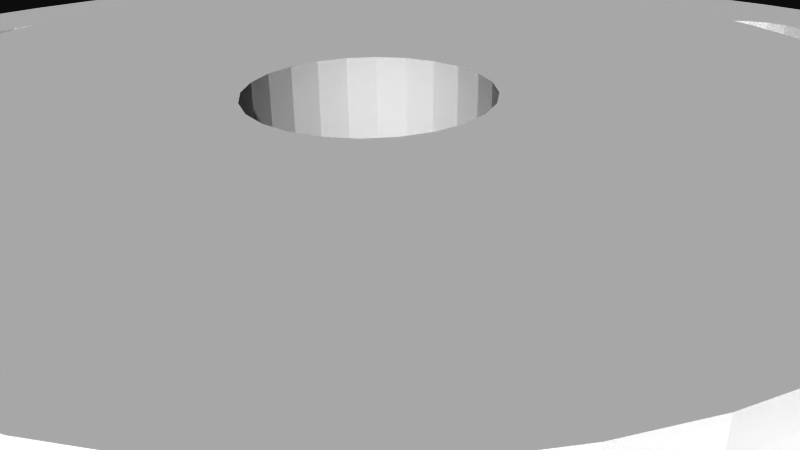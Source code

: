 # Source: 12291.blend  (saved by Blender 2.72.0; exported with 4.5.12 LTS)
import bpy
from mathutils import Matrix  # noqa: F401  (used for matrix-valued properties, if any)

bpy.ops.wm.read_factory_settings(use_empty=True)
scene = bpy.context.scene
scene.name = 'Scene'

# ---- collections
col_collection_1 = bpy.data.collections.new('Collection 1'); scene.collection.children.link(col_collection_1)

# ---- materials (node trees are filled in below, after node groups)
mat_material = bpy.data.materials.new('Material')
mat_material.alpha_threshold = 0.0
mat_material.use_transparent_shadow = False
mat_material.diffuse_color = (1.0, 1.0, 1.0, 1.0)
mat_material.specular_color = (0.902, 0.902, 0.902)
mat_material.roughness = 0.5

# ---- material node trees

# ---- world
world_world = bpy.data.worlds.new('World'); scene.world = world_world
world_world.color = (0.05088, 0.05088, 0.05088)
world_world.use_sun_shadow = False
world_world.sun_shadow_jitter_overblur = 0.0
world_world.cycles.sampling_method = 'MANUAL'
world_world.cycles.sample_map_resolution = 256

# ---- cameras
cam_camera = bpy.data.cameras.new('Camera')
cam_camera.clip_end = 100.0
cam_camera.lens = 35.0
cam_camera.sensor_width = 32.0
cam_camera.sensor_height = 18.0
cam_camera.ortho_scale = 7.314
cam_camera.dof.focus_distance = 0.0
cam_camera.dof.aperture_fstop = 128.0

# ---- meshes
me_model = bpy.data.meshes.new('Model')
me_model.from_pydata([(3.863, 1.016, 5.035), (4.487, 1.016, 4.487), (3.863, 2.159, 5.035), (3.173, 1.016, 5.496), (3.173, 2.159, 5.496), (0.0, 1.016, -6.346), (0.0, 2.159, -6.346), (0.8283, 2.159, -6.292), (2.429, 1.016, 5.863), (2.429, 2.159, 5.863), (1.643, 2.159, 6.13), (0.8283, 1.016, -6.292), (1.643, 2.159, -6.13), (1.643, 1.016, 6.13), (1.643, 1.016, -6.13), (2.429, 2.159, -5.863), (0.8283, 1.016, 6.292), (0.8283, 2.159, 6.292), (7.772e-16, 1.016, 6.346), (7.772e-16, 2.159, 6.346), (2.429, 1.016, -5.863), (3.173, 1.016, -5.496), (3.173, 2.159, -5.496), (3.863, 2.159, -5.035), (3.863, 1.016, -5.035), (4.487, 2.159, -4.487), (4.487, 1.016, -4.487), (5.035, 2.159, -3.863), (5.035, 1.016, -3.863), (5.496, 2.159, -3.173), (5.496, 1.016, -3.173), (5.863, 2.159, -2.429), (5.863, 1.016, -2.429), (6.13, 2.159, -1.643), (6.13, 1.016, -1.643), (6.292, 2.159, -0.8283), (6.292, 1.016, -0.8283), (6.346, 2.159, 1.798e-15), (6.346, 1.016, 1.798e-15), (6.292, 2.159, 0.8283), (6.292, 1.016, 0.8283), (6.13, 2.159, 1.643), (6.13, 1.016, 1.643), (5.863, 2.159, 2.429), (5.863, 1.016, 2.429), (5.496, 1.016, 3.173), (5.496, 2.159, 3.173), (5.035, 2.159, 3.863), (5.035, 1.016, 3.863), (4.487, 2.159, 4.487), (6.915, -2.159, 5.562), (6.915, 1.016, 5.562), (6.565, 1.016, 5.608), (6.565, -2.159, 5.608), (6.239, -2.159, 5.743), (6.239, 1.016, 5.743), (5.958, -2.159, 5.958), (5.958, 1.016, 5.958), (5.743, -2.159, 6.239), (5.743, 1.016, 6.239), (5.608, -2.159, 6.565), (5.608, 1.016, 6.565), (5.562, -2.159, 6.915), (5.562, 1.016, 6.915), (5.608, -2.159, 7.265), (5.608, 1.016, 7.265), (5.743, -2.159, 7.591), (5.743, 1.016, 7.591), (5.958, -2.159, 7.871), (6.239, -2.159, 8.086), (5.958, 1.016, 7.871), (6.565, -2.159, 8.221), (6.239, 1.016, 8.086), (6.565, 1.016, 8.221), (6.915, -2.159, 8.267), (6.915, 1.016, 8.267), (1.026e-13, -2.159, 8.426), (1.026e-13, 1.016, 8.426), (-0.3501, 1.016, 8.473), (-0.3501, -2.159, 8.473), (-0.6763, -2.159, 8.608), (-0.6763, 1.016, 8.608), (-0.9564, -2.159, 8.823), (-0.9564, 1.016, 8.823), (-1.171, -2.159, 9.103), (-1.171, 1.016, 9.103), (-1.306, -2.159, 9.429), (-1.306, 1.016, 9.429), (-1.353, -2.159, 9.779), (-1.353, 1.016, 9.779), (-1.306, -2.159, 10.13), (-1.306, 1.016, 10.13), (-1.171, -2.159, 10.46), (-1.171, 1.016, 10.46), (-0.9564, -2.159, 10.74), (-0.6763, -2.159, 10.95), (-0.9564, 1.016, 10.74), (-0.3501, -2.159, 11.09), (-0.6763, 1.016, 10.95), (-0.3501, 1.016, 11.09), (1.024e-13, -2.159, 11.13), (1.024e-13, 1.016, 11.13), (-6.915, -2.159, 5.562), (-6.915, 1.016, 5.562), (-7.265, 1.016, 5.608), (-7.265, -2.159, 5.608), (-7.591, -2.159, 5.743), (-7.591, 1.016, 5.743), (-7.871, -2.159, 5.958), (-7.871, 1.016, 5.958), (-8.086, -2.159, 6.239), (-8.086, 1.016, 6.239), (-8.221, -2.159, 6.565), (-8.221, 1.016, 6.565), (-8.267, -2.159, 6.915), (-8.267, 1.016, 6.915), (-8.221, -2.159, 7.265), (-8.221, 1.016, 7.265), (-8.086, -2.159, 7.591), (-8.086, 1.016, 7.591), (-7.871, -2.159, 7.871), (-7.591, -2.159, 8.086), (-7.871, 1.016, 7.871), (-7.265, -2.159, 8.221), (-7.591, 1.016, 8.086), (-7.265, 1.016, 8.221), (-6.915, -2.159, 8.267), (-6.915, 1.016, 8.267), (-9.779, -2.159, -1.353), (-9.779, 1.016, -1.353), (-10.13, 1.016, -1.306), (-10.13, -2.159, -1.306), (-10.46, -2.159, -1.171), (-10.46, 1.016, -1.171), (-10.74, -2.159, -0.9564), (-10.74, 1.016, -0.9564), (-10.95, -2.159, -0.6763), (-10.95, 1.016, -0.6763), (-11.09, -2.159, -0.3501), (-11.09, 1.016, -0.3501), (-11.13, -2.159, -2.485e-16), (-11.13, 1.016, -2.485e-16), (-11.09, -2.159, 0.3501), (-11.09, 1.016, 0.3501), (-10.95, -2.159, 0.6763), (-10.95, 1.016, 0.6763), (-10.74, -2.159, 0.9564), (-10.46, -2.159, 1.171), (-10.74, 1.016, 0.9564), (-10.13, -2.159, 1.306), (-10.46, 1.016, 1.171), (-10.13, 1.016, 1.306), (-9.779, -2.159, 1.353), (-9.779, 1.016, 1.353), (-6.915, -2.159, -8.267), (-6.915, 1.016, -8.267), (-7.265, 1.016, -8.221), (-7.265, -2.159, -8.221), (-7.591, -2.159, -8.086), (-7.591, 1.016, -8.086), (-7.871, -2.159, -7.871), (-7.871, 1.016, -7.871), (-8.086, -2.159, -7.591), (-8.086, 1.016, -7.591), (-8.221, -2.159, -7.265), (-8.221, 1.016, -7.265), (-8.267, -2.159, -6.915), (-8.267, 1.016, -6.915), (-8.221, -2.159, -6.565), (-8.221, 1.016, -6.565), (-8.086, -2.159, -6.239), (-8.086, 1.016, -6.239), (-7.871, -2.159, -5.958), (-7.591, -2.159, -5.743), (-7.871, 1.016, -5.958), (-7.265, -2.159, -5.608), (-7.591, 1.016, -5.743), (-7.265, 1.016, -5.608), (-6.915, -2.159, -5.562), (-6.915, 1.016, -5.562), (-3.398e-14, -2.159, -11.13), (-3.398e-14, 1.016, -11.13), (-0.3501, 1.016, -11.09), (-0.3501, -2.159, -11.09), (-0.6763, -2.159, -10.95), (-0.6763, 1.016, -10.95), (-0.9564, -2.159, -10.74), (-0.9564, 1.016, -10.74), (-1.171, -2.159, -10.46), (-1.171, 1.016, -10.46), (-1.306, -2.159, -10.13), (-1.306, 1.016, -10.13), (-1.353, -2.159, -9.779), (-1.353, 1.016, -9.779), (-1.306, -2.159, -9.429), (-1.306, 1.016, -9.429), (-1.171, -2.159, -9.103), (-1.171, 1.016, -9.103), (-0.9564, -2.159, -8.823), (-0.6763, -2.159, -8.608), (-0.9564, 1.016, -8.823), (-0.3501, -2.159, -8.473), (-0.6763, 1.016, -8.608), (-0.3501, 1.016, -8.473), (-3.414e-14, -2.159, -8.426), (-3.414e-14, 1.016, -8.426), (6.915, -2.159, -8.267), (6.915, 1.016, -8.267), (6.565, 1.016, -8.221), (6.565, -2.159, -8.221), (6.239, -2.159, -8.086), (6.239, 1.016, -8.086), (5.958, -2.159, -7.871), (5.958, 1.016, -7.871), (5.743, -2.159, -7.591), (5.743, 1.016, -7.591), (5.608, -2.159, -7.265), (5.608, 1.016, -7.265), (5.562, -2.159, -6.915), (5.562, 1.016, -6.915), (5.608, -2.159, -6.565), (5.608, 1.016, -6.565), (5.743, -2.159, -6.239), (5.743, 1.016, -6.239), (5.958, -2.159, -5.958), (6.239, -2.159, -5.743), (5.958, 1.016, -5.958), (6.565, -2.159, -5.608), (6.239, 1.016, -5.743), (6.565, 1.016, -5.608), (6.915, -2.159, -5.562), (6.915, 1.016, -5.562), (9.779, -2.159, -1.353), (9.779, 1.016, -1.353), (9.429, 1.016, -1.306), (9.429, -2.159, -1.306), (9.103, -2.159, -1.171), (9.103, 1.016, -1.171), (8.823, -2.159, -0.9564), (8.823, 1.016, -0.9564), (8.608, -2.159, -0.6763), (8.608, 1.016, -0.6763), (8.473, -2.159, -0.3501), (8.473, 1.016, -0.3501), (8.426, -2.159, -2.485e-16), (8.426, 1.016, -2.485e-16), (8.473, -2.159, 0.3501), (8.473, 1.016, 0.3501), (8.608, -2.159, 0.6763), (8.608, 1.016, 0.6763), (8.823, -2.159, 0.9564), (9.103, -2.159, 1.171), (8.823, 1.016, 0.9564), (9.429, -2.159, 1.306), (9.103, 1.016, 1.171), (9.429, 1.016, 1.306), (9.779, -2.159, 1.353), (9.779, 1.016, 1.353), (12.64, -2.159, 1.171), (12.7, 1.016, 3.597e-15), (12.64, 1.016, 1.171), (12.7, -2.159, 3.597e-15), (12.48, -2.159, 2.333), (12.48, 1.016, 2.333), (12.21, -2.159, 3.474), (1.171, -2.159, -12.64), (1.171, 1.016, -12.64), (2.333, 1.016, -12.48), (0.0, 1.016, -12.7), (0.0, -2.159, -12.7), (12.21, 1.016, 3.474), (2.333, -2.159, -12.48), (3.474, 1.016, -12.21), (11.84, -2.159, 4.586), (11.84, 1.016, 4.586), (3.474, -2.159, -12.21), (4.586, 1.016, -11.84), (11.37, -2.159, 5.659), (11.37, 1.016, 5.659), (10.79, 1.016, 6.684), (4.586, -2.159, -11.84), (10.79, -2.159, 6.684), (10.13, 1.016, 7.651), (5.659, -2.159, -11.37), (5.659, 1.016, -11.37), (10.13, -2.159, 7.651), (6.684, -2.159, -10.79), (6.684, 1.016, -10.79), (7.651, 1.016, -10.13), (9.383, -2.159, 8.553), (9.383, 1.016, 8.553), (8.553, -2.159, 9.383), (8.553, 1.016, 9.383), (7.651, 1.016, 10.13), (7.651, -2.159, -10.13), (8.553, -2.159, -9.383), (8.553, 1.016, -9.383), (7.651, -2.159, 10.13), (9.383, -2.159, -8.553), (6.684, -2.159, 10.79), (6.684, 1.016, 10.79), (5.659, 1.016, 11.37), (9.383, 1.016, -8.553), (10.13, -2.159, -7.651), (5.659, -2.159, 11.37), (10.13, 1.016, -7.651), (4.586, -2.159, 11.84), (4.586, 1.016, 11.84), (3.474, 1.016, 12.21), (10.79, -2.159, -6.684), (10.79, 1.016, -6.684), (3.474, -2.159, 12.21), (11.37, -2.159, -5.659), (11.37, 1.016, -5.659), (2.333, -2.159, 12.48), (2.333, 1.016, 12.48), (1.171, 1.016, 12.64), (11.84, -2.159, -4.586), (11.84, 1.016, -4.586), (1.171, -2.159, 12.64), (1.555e-15, -2.159, 12.7), (1.555e-15, 1.016, 12.7), (12.21, -2.159, -3.474), (12.21, 1.016, -3.474), (12.48, -2.159, -2.333), (12.48, 1.016, -2.333), (12.64, -2.159, -1.171), (12.64, 1.016, -1.171), (1.866e-16, 0.889, -1.524), (1.866e-16, 2.159, -1.524), (-0.3944, 2.159, -1.472), (-0.3944, 0.889, -1.472), (-0.762, 0.889, -1.32), (-1.078, 0.889, -1.078), (-0.762, 2.159, -1.32), (-1.32, 0.889, -0.762), (-1.078, 2.159, -1.078), (-1.472, 0.889, -0.3944), (-1.32, 2.159, -0.762), (-1.524, 0.889, -4.317e-16), (-1.472, 2.159, -0.3944), (-1.524, 2.159, -2.799e-16), (-1.472, 0.889, 0.3944), (-1.472, 2.159, 0.3944), (-1.32, 0.889, 0.762), (-1.32, 2.159, 0.762), (-1.078, 0.889, 1.078), (-1.078, 2.159, 1.078), (-0.762, 0.889, 1.32), (-0.762, 2.159, 1.32), (-0.3944, 0.889, 1.472), (-0.3944, 2.159, 1.472), (0.0, 0.889, 1.524), (0.0, 2.159, 1.524), (0.3944, 2.159, 1.472), (0.3944, 0.889, 1.472), (0.762, 0.889, 1.32), (0.762, 2.159, 1.32), (1.078, 0.889, 1.078), (1.078, 2.159, 1.078), (1.32, 0.889, 0.762), (1.32, 2.159, 0.762), (1.472, 0.889, 0.3944), (1.472, 2.159, 0.3944), (1.524, 0.889, 2.799e-16), (1.524, 2.159, 4.317e-16), (1.472, 0.889, -0.3944), (1.472, 2.159, -0.3944), (1.32, 0.889, -0.762), (1.078, 0.889, -1.078), (1.32, 2.159, -0.762), (0.762, 0.889, -1.32), (1.078, 2.159, -1.078), (0.3944, 0.889, -1.472), (0.762, 2.159, -1.32), (0.3944, 2.159, -1.472), (-10.79, 1.016, 6.684), (-10.13, 1.016, 7.651), (11.09, 1.016, 0.3501), (10.95, 1.016, 0.6763), (10.74, 1.016, 0.9564), (0.6763, 1.016, 10.95), (0.3501, 1.016, 11.09), (0.9564, 1.016, 10.74), (-5.496, 1.016, 3.173), (7.871, 1.016, 5.958), (7.591, 1.016, 5.743), (1.306, 1.016, 9.429), (1.353, 1.016, 9.779), (7.265, 1.016, -8.221), (-6.565, 1.016, 5.608), (-5.035, 1.016, 3.863), (-8.553, 1.016, -9.383), (-9.383, 1.016, -8.553), (-9.383, 1.016, 8.553), (10.46, 1.016, 1.171), (1.171, 1.016, 10.46), (7.591, 1.016, -8.086), (-6.239, 1.016, 5.743), (-10.13, 1.016, -7.651), (7.871, 1.016, -7.871), (-4.487, 1.016, 4.487), (-7.651, 1.016, -10.13), (1.306, 1.016, 10.13), (-5.958, 1.016, 5.958), (10.13, 1.016, 1.306), (-5.743, 1.016, 6.239), (-10.79, 1.016, -6.684), (8.086, 1.016, -7.591), (-8.553, 1.016, 9.383), (-6.565, 1.016, -8.221), (-6.684, 1.016, -10.79), (-11.37, 1.016, -5.659), (8.086, 1.016, 6.239), (8.221, 1.016, -7.265), (-6.239, 1.016, -8.086), (-5.659, 1.016, -11.37), (-11.84, 1.016, -4.586), (-5.958, 1.016, -7.871), (-4.586, 1.016, -11.84), (-3.863, 1.016, 5.035), (8.221, 1.016, 6.565), (-5.608, 1.016, 6.565), (8.267, 1.016, 6.915), (8.221, 1.016, 7.265), (7.265, 1.016, 8.221), (8.086, 1.016, 7.591), (7.871, 1.016, 7.871), (7.591, 1.016, 8.086), (-3.173, 1.016, 5.496), (-1.171, 1.016, -12.64), (-2.333, 1.016, -12.48), (-5.562, 1.016, 6.915), (-5.608, 1.016, 7.265), (7.265, 1.016, -5.608), (-12.48, 1.016, -2.333), (-12.64, 1.016, -1.171), (8.267, 1.016, -6.915), (8.221, 1.016, -6.565), (-7.651, 1.016, 10.13), (-3.474, 1.016, -12.21), (-6.565, 1.016, 8.221), (-2.429, 1.016, 5.863), (-12.21, 1.016, -3.474), (8.086, 1.016, -6.239), (-6.684, 1.016, 10.79), (-6.239, 1.016, 8.086), (7.871, 1.016, -5.958), (-5.659, 1.016, 11.37), (-5.958, 1.016, 7.871), (-12.7, 1.016, 2.022e-14), (-4.586, 1.016, 11.84), (-5.743, 1.016, -7.591), (0.3501, 1.016, -11.09), (-12.64, 1.016, 1.171), (-9.429, 1.016, -1.306), (-1.643, 1.016, 6.13), (-5.608, 1.016, -7.265), (-0.8283, 1.016, 6.292), (0.6763, 1.016, -10.95), (7.591, 1.016, -5.743), (-9.103, 1.016, -1.171), (-5.743, 1.016, 7.591), (0.9564, 1.016, -10.74), (-12.48, 1.016, 2.333), (1.171, 1.016, -10.46), (-4.487, 1.016, -4.487), (-5.958, 1.016, -5.958), (-6.239, 1.016, -5.743), (-3.474, 1.016, 12.21), (-5.743, 1.016, -6.239), (-3.863, 1.016, -5.035), (-5.608, 1.016, -6.565), (10.13, 1.016, -1.306), (-5.035, 1.016, -3.863), (-6.565, 1.016, -5.608), (0.3501, 1.016, 8.473), (1.306, 1.016, -10.13), (-12.21, 1.016, 3.474), (-3.173, 1.016, -5.496), (10.46, 1.016, -1.171), (-5.562, 1.016, -6.915), (0.6763, 1.016, 8.608), (-5.496, 1.016, -3.173), (1.353, 1.016, -9.779), (0.9564, 1.016, 8.823), (-5.863, 1.016, -2.429), (10.74, 1.016, -0.9564), (-2.429, 1.016, -5.863), (-2.333, 1.016, 12.48), (1.171, 1.016, 9.103), (-6.13, 1.016, -1.643), (-8.823, 1.016, -0.9564), (-8.608, 1.016, -0.6763), (-1.643, 1.016, -6.13), (-11.84, 1.016, 4.586), (-6.292, 1.016, -0.8283), (-8.473, 1.016, -0.3501), (-0.8283, 1.016, -6.292), (-6.346, 1.016, -1.166e-15), (10.95, 1.016, -0.6763), (11.09, 1.016, -0.3501), (-8.426, 1.016, 3.831e-16), (-8.473, 1.016, 0.3501), (-1.171, 1.016, 12.64), (0.3501, 1.016, -8.473), (-6.292, 1.016, 0.8283), (-8.608, 1.016, 0.6763), (0.6763, 1.016, -8.608), (-6.13, 1.016, 1.643), (-8.823, 1.016, 0.9564), (-9.103, 1.016, 1.171), (0.9564, 1.016, -8.823), (1.171, 1.016, -9.103), (-5.863, 1.016, 2.429), (-11.37, 1.016, 5.659), (11.13, 1.016, 3.831e-16), (-9.429, 1.016, 1.306), (1.306, 1.016, -9.429), (7.265, 1.016, 5.608), (-12.64, -2.159, -1.171), (-12.7, -2.159, 2.022e-14), (-12.48, -2.159, -2.333), (-12.21, -2.159, -3.474), (-1.171, -2.159, 12.64), (-11.84, -2.159, -4.586), (-2.333, -2.159, 12.48), (-11.37, -2.159, -5.659), (-3.474, -2.159, 12.21), (-10.79, -2.159, -6.684), (-4.586, -2.159, 11.84), (-10.13, -2.159, -7.651), (-5.659, -2.159, 11.37), (-9.383, -2.159, -8.553), (-6.684, -2.159, 10.79), (-8.553, -2.159, -9.383), (-7.651, -2.159, 10.13), (-7.651, -2.159, -10.13), (-8.553, -2.159, 9.383), (-6.684, -2.159, -10.79), (-9.383, -2.159, 8.553), (-5.659, -2.159, -11.37), (-10.13, -2.159, 7.651), (-4.586, -2.159, -11.84), (-10.79, -2.159, 6.684), (-3.474, -2.159, -12.21), (-11.37, -2.159, 5.659), (-2.333, -2.159, -12.48), (-1.171, -2.159, -12.64), (-11.84, -2.159, 4.586), (-12.21, -2.159, 3.474), (-12.48, -2.159, 2.333), (-12.64, -2.159, 1.171), (1.306, -2.159, 9.429), (1.171, -2.159, 9.103), (11.09, -2.159, 0.3501), (-2.797, -2.159, 0.7182), (-2.404, -2.159, 0.9519), (-2.531, -2.159, 1.391), (10.74, -2.159, 0.9564), (10.95, -2.159, 0.6763), (-8.608, -2.159, 0.6763), (0.3501, -2.159, 11.09), (0.6763, -2.159, 10.95), (0.9564, -2.159, 10.74), (7.265, -2.159, -8.221), (1.23, -2.159, -2.613), (0.6763, -2.159, -8.608), (7.591, -2.159, 5.743), (7.871, -2.159, 5.958), (-6.565, -2.159, 5.608), (1.353, -2.159, 9.779), (10.46, -2.159, 1.171), (7.591, -2.159, -8.086), (1.171, -2.159, 10.46), (-6.239, -2.159, 5.743), (1.385, -2.159, -2.183), (1.841, -2.159, -2.225), (-2.105, -2.159, 1.977), (-2.092, -2.159, 1.52), (7.871, -2.159, -7.871), (-5.958, -2.159, 5.958), (1.306, -2.159, 10.13), (10.13, -2.159, 1.306), (2.336, -2.159, -1.698), (-6.565, -2.159, -8.221), (1.885, -2.159, -1.77), (8.086, -2.159, -7.591), (-6.239, -2.159, -8.086), (-5.743, -2.159, 6.239), (-1.547, -2.159, 2.438), (-1.648, -2.159, 1.992), (8.086, -2.159, 6.239), (-5.958, -2.159, -7.871), (8.221, -2.159, -7.265), (-5.608, -2.159, 6.565), (8.221, -2.159, 6.565), (8.221, -2.159, 7.265), (8.267, -2.159, 6.915), (7.265, -2.159, 8.221), (7.871, -2.159, 7.871), (8.086, -2.159, 7.591), (7.591, -2.159, 8.086), (2.685, -2.159, -1.063), (2.266, -2.159, -1.246), (-1.101, -2.159, 2.34), (-0.8924, -2.159, 2.747), (8.221, -2.159, -6.565), (8.267, -2.159, -6.915), (-6.565, -2.159, 8.221), (2.504, -2.159, -0.643), (2.865, -2.159, -0.362), (-0.4845, -2.159, 2.54), (-0.1813, -2.159, 2.882), (2.586, -2.159, -1.838e-14), (2.865, -2.159, 0.362), (0.1624, -2.159, 2.581), (0.5412, -2.159, 2.837), (2.504, -2.159, 0.643), (2.685, -2.159, 1.063), (0.3501, -2.159, -11.09), (0.799, -2.159, 2.459), (1.23, -2.159, 2.613), (2.266, -2.159, 1.246), (2.336, -2.159, 1.698), (1.385, -2.159, 2.183), (1.841, -2.159, 2.225), (1.885, -2.159, 1.77), (-5.743, -2.159, -7.591), (-9.429, -2.159, -1.306), (8.086, -2.159, -6.239), (-6.239, -2.159, 8.086), (0.6763, -2.159, -10.95), (7.871, -2.159, -5.958), (-5.958, -2.159, 7.871), (-5.608, -2.159, -7.265), (-9.103, -2.159, -1.171), (-5.562, -2.159, -6.915), (-5.562, -2.159, 6.915), (0.9564, -2.159, -10.74), (7.265, -2.159, -5.608), (7.591, -2.159, -5.743), (-6.565, -2.159, -5.608), (-8.823, -2.159, -0.9564), (-5.608, -2.159, -6.565), (-5.608, -2.159, 7.265), (1.171, -2.159, -10.46), (-8.608, -2.159, -0.6763), (-5.743, -2.159, 7.591), (1.306, -2.159, -10.13), (1.353, -2.159, -9.779), (10.13, -2.159, -1.306), (0.3501, -2.159, 8.473), (10.46, -2.159, -1.171), (0.6763, -2.159, 8.608), (10.74, -2.159, -0.9564), (-6.239, -2.159, -5.743), (-5.958, -2.159, -5.958), (-2.105, -2.159, -1.977), (-1.547, -2.159, -2.438), (-5.743, -2.159, -6.239), (-2.531, -2.159, -1.391), (-1.648, -2.159, -1.992), (-0.8924, -2.159, -2.747), (-2.092, -2.159, -1.52), (-2.797, -2.159, -0.7182), (-8.473, -2.159, -0.3501), (-1.101, -2.159, -2.34), (-2.404, -2.159, -0.9519), (-0.1813, -2.159, -2.882), (11.09, -2.159, -0.3501), (10.95, -2.159, -0.6763), (-0.4845, -2.159, -2.54), (-2.565, -2.159, -0.3241), (-2.888, -2.159, 0.0), (-8.473, -2.159, 0.3501), (-8.426, -2.159, 3.831e-16), (0.5412, -2.159, -2.837), (0.1624, -2.159, -2.581), (0.3501, -2.159, -8.473), (-2.565, -2.159, 0.3241), (-9.429, -2.159, 1.306), (1.306, -2.159, -9.429), (-9.103, -2.159, 1.171), (0.9564, -2.159, 8.823), (1.171, -2.159, -9.103), (-8.823, -2.159, 0.9564), (11.13, -2.159, 3.831e-16), (7.265, -2.159, 5.608), (0.799, -2.159, -2.459), (0.9564, -2.159, -8.823), (-4.487, 2.159, -4.487), (-3.863, 2.159, -5.035), (-3.173, 2.159, -5.496), (-2.429, 2.159, -5.863), (-1.643, 2.159, -6.13), (-0.8283, 2.159, 6.292), (-0.8283, 2.159, -6.292), (-1.643, 2.159, 6.13), (-2.429, 2.159, 5.863), (-3.173, 2.159, 5.496), (-3.863, 2.159, 5.035), (-4.487, 2.159, 4.487), (-5.035, 2.159, 3.863), (-5.496, 2.159, 3.173), (-5.863, 2.159, 2.429), (-6.13, 2.159, 1.643), (-6.292, 2.159, 0.8283), (-6.346, 2.159, -1.166e-15), (-6.292, 2.159, -0.8283), (-6.13, 2.159, -1.643), (-5.863, 2.159, -2.429), (-5.496, 2.159, -3.173), (-5.035, 2.159, -3.863), (2.266, 0.889, -1.246), (1.385, 0.889, 2.183), (1.385, 0.889, -2.183), (0.799, 0.889, -2.459), (1.885, 0.889, -1.77), (-2.092, 0.889, -1.52), (1.885, 0.889, 1.77), (1.841, 0.889, 2.225), (2.685, 0.889, -1.063), (2.504, 0.889, -0.643), (-1.648, 0.889, -1.992), (-2.105, 0.889, -1.977), (-2.092, 0.889, 1.52), (-1.648, 0.889, 1.992), (-2.105, 0.889, 1.977), (1.23, 0.889, -2.613), (2.336, 0.889, -1.698), (-1.101, 0.889, 2.34), (-1.547, 0.889, 2.438), (1.841, 0.889, -2.225), (-2.404, 0.889, 0.9519), (-2.531, 0.889, 1.391), (2.266, 0.889, 1.246), (2.336, 0.889, 1.698), (-0.4845, 0.889, 2.54), (-0.8924, 0.889, 2.747), (-2.565, 0.889, 0.3241), (-2.797, 0.889, 0.7182), (0.1624, 0.889, 2.581), (-0.1813, 0.889, 2.882), (-1.101, 0.889, -2.34), (-1.547, 0.889, -2.438), (-2.565, 0.889, -0.3241), (-2.888, 0.889, 0.0), (2.504, 0.889, 0.643), (2.685, 0.889, 1.063), (-0.4845, 0.889, -2.54), (-0.8924, 0.889, -2.747), (0.799, 0.889, 2.459), (0.5412, 0.889, 2.837), (-2.404, 0.889, -0.9519), (-2.797, 0.889, -0.7182), (2.586, 0.889, -1.838e-14), (2.865, 0.889, 0.362), (0.1624, 0.889, -2.581), (-0.1813, 0.889, -2.882), (1.23, 0.889, 2.613), (-2.531, 0.889, -1.391), (2.865, 0.889, -0.362), (0.5412, 0.889, -2.837)], [], [(444, 438, 607, 630), (119, 122, 120, 118), (175, 177, 179, 178), (442, 456, 698, 699), (446, 449, 634, 631), (223, 226, 224, 222), (593, 418, 415, 588), (326, 324, 325, 327), (340, 341, 339, 337), (468, 467, 657, 656), (491, 496, 709, 710), (124, 125, 123, 121), (202, 203, 201, 199), (277, 273, 274, 278), (543, 541, 416, 419), (174, 176, 173, 172), (375, 329, 328, 373), (414, 408, 587, 594), (321, 504, 524, 320), (625, 715, 721, 626), (167, 169, 168, 166), (171, 174, 172, 170), (405, 395, 572, 583), (190, 191, 193, 192), (197, 200, 198, 196), (651, 473, 233, 232), (109, 111, 110, 108), (667, 744, 745, 659), (501, 500, 671, 670), (406, 404, 581, 589), (355, 354, 357, 356), (669, 759, 750, 672), (346, 347, 349, 348), (246, 247, 249, 248), (127, 441, 609, 126), (138, 139, 141, 140), (386, 519, 688, 568), (500, 487, 655, 671), (28, 26, 25, 27), (84, 85, 87, 86), (537, 535, 392, 402), (158, 159, 161, 160), (604, 714, 730, 584), (581, 404, 398, 575), (213, 215, 214, 212), (384, 391, 703, 704), (467, 470, 660, 657), (30, 28, 27, 29), (283, 280, 276, 284), (517, 511, 683, 681), (96, 98, 95, 94), (249, 252, 250, 248), (219, 221, 220, 218), (80, 81, 83, 82), (36, 34, 33, 35), (183, 180, 181, 182), (545, 543, 419, 440), (14, 11, 7, 12), (672, 750, 751, 663), (658, 725, 719, 664), (499, 506, 707, 708), (579, 726, 728, 578), (539, 537, 402, 411), (424, 423, 598, 597), (383, 396, 574, 564), (521, 552, 454, 450), (437, 414, 594, 608), (179, 475, 642, 178), (493, 492, 643, 647), (482, 476, 652, 654), (616, 742, 753, 617), (53, 50, 51, 52), (586, 718, 733, 577), (502, 497, 666, 676), (182, 185, 184, 183), (262, 258, 260, 263), (639, 463, 459, 632), (20, 14, 12, 15), (532, 530, 451, 448), (299, 297, 293, 300), (132, 133, 135, 134), (668, 754, 755, 665), (526, 524, 504, 489), (465, 463, 639, 646), (382, 381, 563, 562), (58, 59, 61, 60), (75, 425, 599, 74), (305, 310, 309, 303), (187, 189, 188, 186), (576, 716, 729, 566), (110, 111, 113, 112), (93, 96, 94, 92), (477, 465, 646, 649), (466, 474, 713, 691), (106, 107, 109, 108), (112, 113, 115, 114), (101, 382, 562, 100), (395, 380, 559, 572), (403, 388, 571, 582), (617, 753, 752, 621), (479, 471, 692, 693), (216, 217, 219, 218), (481, 457, 635, 637), (358, 359, 361, 360), (426, 424, 597, 601), (288, 296, 295, 294), (115, 117, 116, 114), (612, 738, 743, 613), (339, 341, 343, 342), (226, 228, 225, 224), (193, 195, 194, 192), (44, 42, 41, 43), (1, 49, 2, 0), (91, 89, 87, 85, 433, 462, 449, 446, 441, 127, 125, 124, 409, 439, 445, 448, 451, 469, 489, 504, 321, 316, 315, 308, 307, 301, 300, 293, 292, 290, 282, 279, 278, 274, 270, 263, 260, 259, 327, 325, 323, 318, 313, 310, 305, 302, 296, 288, 287, 284, 276, 272, 267, 266, 453, 459, 463, 465, 477, 484, 518, 513, 512, 508, 505, 205, 203, 202, 200, 197, 195, 193, 191, 189, 431, 440, 419, 416, 415, 418, 452, 457, 481, 472, 479, 488, 494, 498, 5, 11, 14, 20, 21, 24, 26, 223, 221, 219, 217, 215, 213, 211, 208, 207, 389, 397, 400, 408, 414, 437, 438, 444, 447, 460, 434, 231, 229, 28, 30, 32, 34, 36, 38, 40, 42, 249, 247, 245, 243, 241, 239, 237, 234, 233, 473, 480, 487, 500, 501, 516, 378, 379, 380, 395, 405, 257, 255, 254, 44, 45, 48, 1, 0, 3, 8, 13, 16, 18, 458, 78, 77, 476, 482, 485, 490, 65, 63, 61, 59, 57, 55, 52, 51, 519, 386, 385, 413, 421, 423, 424, 426, 427, 428, 425, 75, 73, 72, 70, 387, 388, 403, 396, 383, 381, 382, 101, 99, 98, 96, 93), (52, 55, 54, 53), (370, 372, 369, 368), (344, 345, 347, 346), (280, 275, 272, 276), (475, 468, 656, 642), (240, 241, 243, 242), (611, 762, 723, 610), (228, 226, 223, 26, 28, 229), (304, 299, 300, 301), (40, 38, 37, 39), (525, 523, 443, 417), (429, 442, 699, 700), (565, 389, 207, 206), (510, 507, 561, 686), (620, 453, 181, 180), (294, 286, 287, 288), (79, 76, 77, 78), (664, 719, 761, 661), (34, 32, 31, 33), (497, 493, 647, 666), (566, 729, 717, 689), (311, 306, 307, 308), (231, 434, 640, 230), (552, 551, 464, 454), (394, 377, 542, 540), (54, 55, 57, 56), (289, 285, 282, 290), (680, 740, 741, 556), (684, 485, 482, 654), (234, 237, 236, 235), (291, 289, 290, 292), (391, 401, 702, 703), (83, 85, 84, 82), (661, 761, 754, 668), (544, 542, 377, 376), (67, 70, 68, 66), (360, 361, 363, 362), (470, 472, 644, 660), (580, 400, 397, 573), (509, 514, 705, 706), (90, 91, 93, 92), (387, 490, 554, 553), (378, 516, 687, 555), (397, 389, 565, 573), (254, 252, 249, 42, 44), (32, 30, 29, 31), (530, 528, 469, 451), (472, 481, 637, 644), (486, 491, 710, 711), (494, 488, 694, 695), (507, 503, 675, 561), (338, 340, 337, 335), (621, 752, 760, 622), (439, 409, 538, 536), (503, 507, 506, 499, 497, 502), (508, 512, 690, 567), (136, 137, 139, 138), (652, 476, 77, 76), (626, 721, 720, 627), (401, 420, 701, 702), (263, 270, 264, 262), (312, 309, 310, 313), (398, 390, 570, 575), (380, 379, 560, 559), (438, 437, 608, 607), (320, 319, 316, 321), (547, 545, 440, 431), (422, 406, 589, 595), (67, 65, 490, 387, 70), (18, 16, 17, 19), (343, 345, 344, 342), (663, 751, 744, 667), (483, 486, 711, 712), (236, 237, 239, 238), (242, 243, 245, 244), (362, 363, 365, 364), (98, 99, 97, 95), (168, 169, 171, 170), (11, 5, 6, 7), (220, 221, 223, 222), (529, 527, 412, 407), (161, 163, 162, 160), (420, 429, 700, 701), (461, 455, 629, 636), (314, 311, 308, 315), (522, 520, 436, 435), (63, 65, 64, 62), (427, 426, 601, 600), (569, 385, 386, 568), (589, 581, 575, 570, 102, 105, 106, 108, 110, 112, 114, 116, 118, 120, 121, 123, 126, 609, 631, 634, 648, 86, 88, 90, 92, 94, 95, 97, 100, 562, 563, 564, 574, 582, 571, 553, 554, 64, 66, 68, 69, 71, 74, 599, 602, 600, 601, 597, 598, 596, 592, 569, 568, 688, 50, 53, 54, 56, 624, 623, 619, 618, 615, 614, 611, 610, 603, 604, 584, 586, 577, 576, 566, 689, 677, 678, 669, 672, 663, 644, 637, 635, 628, 196, 198, 199, 201, 204, 679, 567, 218, 220, 222, 224, 225, 227, 230, 640, 641, 633, 630, 607, 309, 312, 317, 322, 324, 326, 261, 258, 262, 572, 559, 560, 555, 687, 670, 671, 655, 653, 651, 232, 235, 236, 238, 240, 242, 244, 246, 248, 250, 251, 253, 256, 264, 273, 277, 281, 285, 289, 291, 297, 299, 304, 306, 311, 314, 319, 320, 524, 526, 528, 530, 532, 534, 536, 538, 540, 542, 544, 546, 549, 550, 551, 552, 144, 146, 147, 149, 152, 681, 683, 686, 561, 675, 676, 666, 647, 643, 636, 629, 128, 131, 132, 134, 136, 138, 140, 521, 520, 522, 523, 525, 527, 529, 531, 533, 535, 537, 539, 541, 543, 545, 547, 548, 269, 265, 271, 275, 280, 283, 286, 294, 295, 298, 303, 594, 587, 580, 573, 565, 206, 209, 210, 212, 214, 216, 685, 682, 650, 649, 646, 639, 632, 620, 180, 183, 184, 186, 188, 190, 192, 593, 588, 585, 154, 157, 158, 160, 162, 164, 166, 168, 170, 172, 173, 175, 178, 642, 656, 657, 660, 659, 662, 658, 664, 661, 668, 665, 673, 674, 680, 556, 557, 558, 579, 578, 591, 590, 605, 606, 612, 613, 616, 617, 621, 622, 625, 626, 58, 60, 62, 654, 652, 76, 79, 80, 82, 84, 638, 595), (131, 128, 129, 130), (551, 550, 478, 464), (550, 549, 495, 478), (331, 328, 329, 330), (678, 758, 759, 669), (5, 498, 697, 6), (521, 450, 436, 520), (512, 513, 685, 690), (273, 264, 270, 274), (585, 410, 155, 154), (48, 45, 46, 47), (319, 314, 315, 316), (205, 505, 679, 204), (364, 366, 723, 762, 756, 757, 748, 749, 736, 737, 720, 721, 715, 760, 752, 753, 742, 743, 738, 739, 731, 350, 352, 355, 356, 358, 360, 362), (208, 211, 210, 209), (627, 720, 737, 624), (506, 509, 706, 707), (105, 102, 103, 104), (655, 487, 480, 653), (209, 206, 207, 208), (413, 385, 569, 592), (415, 410, 585, 588), (149, 151, 153, 152), (572, 262, 264, 256, 583), (381, 383, 564, 563), (613, 743, 742, 616), (303, 309, 607, 608, 594), (755, 746, 673, 665), (296, 302, 298, 295), (618, 748, 757, 615), (578, 728, 727, 591), (89, 91, 90, 88), (624, 56, 58, 626, 627), (194, 196, 628, 593, 192), (431, 430, 548, 547), (142, 144, 552, 521, 140), (591, 727, 732, 590), (459, 453, 620, 632), (200, 202, 199, 198), (156, 159, 158, 157), (84, 86, 648, 645, 638), (184, 185, 187, 186), (356, 357, 359, 358), (141, 143, 142, 140), (674, 747, 740, 680), (605, 731, 739, 606), (286, 283, 284, 287), (425, 428, 602, 599), (546, 544, 376, 515), (644, 663, 667, 659, 660), (239, 241, 240, 238), (322, 317, 318, 323), (606, 739, 738, 612), (148, 150, 147, 146), (503, 502, 676, 675), (302, 305, 303, 298), (488, 479, 693, 694), (514, 384, 704, 705), (122, 124, 121, 120), (317, 312, 313, 318), (490, 485, 684, 554), (449, 462, 648, 634), (26, 24, 23, 25), (62, 64, 554, 684, 654), (78, 81, 80, 79), (531, 529, 407, 399), (145, 148, 146, 144), (484, 477, 649, 650), (619, 749, 748, 618), (265, 269, 268, 266), (615, 757, 756, 614), (42, 40, 39, 41), (97, 99, 101, 100), (245, 247, 246, 244), (570, 390, 103, 102), (71, 73, 75, 74), (408, 400, 580, 587), (535, 533, 393, 392), (64, 65, 67, 66), (16, 13, 10, 17), (281, 277, 278, 279), (441, 446, 631, 609), (447, 444, 630, 633), (164, 165, 167, 166), (38, 36, 35, 37), (324, 322, 323, 325), (306, 304, 301, 307), (188, 189, 191, 190), (201, 203, 205, 204), (45, 44, 43, 46), (135, 137, 136, 134), (689, 717, 763, 677), (103, 390, 398, 404, 406, 422, 432, 433, 85, 83, 81, 78, 458, 456, 442, 429, 420, 401, 391, 384, 514, 509, 506, 507, 510, 511, 517, 153, 151, 150, 148, 145, 143, 141, 139, 137, 135, 133, 130, 129, 455, 461, 492, 493, 497, 499, 496, 491, 486, 483, 474, 466, 471, 479, 472, 470, 467, 468, 475, 179, 177, 176, 174, 171, 169, 167, 165, 163, 161, 159, 156, 155, 410, 415, 416, 411, 402, 392, 393, 399, 407, 412, 417, 443, 435, 436, 450, 454, 464, 478, 495, 515, 376, 377, 394, 409, 124, 122, 119, 117, 115, 113, 111, 109, 107, 104), (123, 125, 127, 126), (348, 349, 351, 350), (533, 531, 399, 393), (603, 722, 714, 604), (498, 494, 695, 697), (423, 421, 596, 598), (388, 387, 553, 571), (150, 151, 149, 147), (624, 737, 736, 623), (518, 484, 650, 682), (372, 374, 371, 369), (8, 3, 4, 9), (364, 365, 367, 366), (622, 760, 715, 625), (590, 732, 731, 605), (452, 418, 593, 628), (471, 466, 691, 692), (210, 211, 213, 212), (258, 261, 259, 260), (541, 539, 411, 416), (577, 733, 716, 576), (355, 352, 353, 354), (336, 338, 335, 333), (460, 447, 633, 641), (252, 254, 251, 250), (614, 756, 762, 611), (60, 61, 63, 62), (528, 526, 489, 469), (21, 20, 15, 22), (227, 229, 231, 230), (527, 525, 417, 412), (261, 326, 327, 259), (176, 177, 175, 173), (253, 255, 257, 256), (116, 117, 119, 118), (523, 522, 435, 443), (257, 405, 583, 256), (271, 265, 266, 267), (516, 501, 670, 687), (505, 508, 567, 679), (540, 538, 409, 394), (72, 73, 71, 69), (396, 403, 582, 574), (511, 510, 686, 683), (480, 473, 651, 653), (330, 334, 332, 331), (33, 31, 370, 367, 365, 35), (462, 433, 645, 648), (690, 685, 216, 218, 567), (688, 519, 51, 50), (629, 455, 129, 128), (557, 734, 735, 558), (534, 532, 448, 445), (698, 696, 19, 17, 10, 9, 4, 2, 49, 47, 46, 43, 41, 39, 37, 35, 365, 363, 361, 359, 357, 354, 353, 351, 349, 347, 345, 343, 341, 340, 338, 336, 334, 330, 329, 375, 374, 372, 370, 31, 29, 27, 25, 23, 22, 15, 12, 7, 6, 697, 695, 694, 693, 692, 691, 713, 712, 711, 710, 709, 708, 707, 706, 705, 704, 703, 702, 701, 700, 699), (228, 229, 227, 225), (434, 460, 641, 640), (19, 696, 458, 18), (153, 517, 681, 152), (185, 182, 181, 453, 266, 268, 430, 431, 189, 187), (1, 48, 47, 49), (297, 291, 292, 293), (421, 413, 592, 596), (374, 375, 373, 371), (275, 271, 267, 272), (350, 351, 353, 352), (746, 755, 754, 761, 719, 725, 724, 745, 744, 751, 750, 759, 758, 763, 717, 729, 716, 733, 718, 730, 714, 722, 723, 366, 368, 369, 371, 373, 328, 331, 332, 333, 335, 337, 339, 342, 344, 346, 348, 350, 731, 732, 727, 728, 726, 735, 734, 741, 740, 747), (334, 336, 333, 332), (677, 763, 758, 678), (162, 163, 165, 164), (513, 518, 682, 685), (456, 458, 696, 698), (584, 730, 718, 586), (428, 427, 600, 602), (643, 492, 461, 636), (235, 232, 233, 234), (457, 452, 628, 635), (623, 736, 749, 619), (254, 255, 253, 251), (379, 378, 555, 560), (432, 422, 595, 638), (3, 0, 2, 4), (130, 133, 132, 131), (157, 154, 155, 156), (24, 21, 22, 23), (556, 741, 734, 557), (433, 432, 638, 645), (367, 370, 368, 366), (662, 724, 725, 658), (549, 546, 515, 495), (13, 8, 9, 10), (70, 72, 69, 68), (445, 439, 536, 534), (269, 548, 430, 268), (86, 87, 89, 88), (104, 107, 106, 105), (610, 723, 722, 603), (285, 281, 279, 282), (142, 143, 145, 144), (659, 745, 724, 662), (57, 59, 58, 56), (558, 735, 726, 579), (474, 483, 712, 713), (496, 499, 708, 709), (214, 215, 217, 216), (194, 195, 197, 196), (673, 746, 747, 674)])
me_model.materials.append(mat_material)
me_model.use_remesh_preserve_volume = False
me_model.use_remesh_preserve_attributes = False
me_model.use_mirror_vertex_groups = False
me_model.update()

# ---- objects
ob_model = bpy.data.objects.new('Model', me_model)
ob_camera = bpy.data.objects.new('Camera', cam_camera)

# ---- transforms, parenting, visibility, modifiers, constraints
ob_model.location = (0.0, 0.0, 0.0)
ob_model.rotation_euler = (1.571, -0.0, 0.0)
ob_model.lineart.crease_threshold = 0.0
ob_camera.location = (7.481, -6.508, 5.344)
ob_camera.rotation_euler = (1.109, 0.01082, 0.8149)
ob_camera.lock_rotations_4d = False
ob_camera.empty_display_type = 'ARROWS'
ob_camera.color = (0.0, 0.0, 0.0, 0.0)
ob_camera.display_type = 'WIRE'
ob_camera.lineart.crease_threshold = 0.0

# ---- collection membership
col_collection_1.objects.link(ob_model)
col_collection_1.objects.link(ob_camera)

# ---- scene / render settings (as saved in the file)
scene.camera = ob_camera
scene.frame_start = 1; scene.frame_end = 250; scene.frame_set(1)
scene.render.engine = 'BLENDER_EEVEE_NEXT'
scene.render.resolution_percentage = 50
scene.render.dither_intensity = 0.0
scene.cycles.use_denoising = False
scene.cycles.samples = 10
scene.cycles.sampling_pattern = 'TABULATED_SOBOL'
scene.cycles.light_sampling_threshold = 0.0
scene.cycles.use_adaptive_sampling = False
scene.cycles.use_light_tree = False
scene.cycles.blur_glossy = 0.0
scene.cycles.pixel_filter_type = 'GAUSSIAN'
scene.cycles.sample_clamp_indirect = 0.0
scene.view_settings.view_transform = 'Raw'
bpy.context.view_layer.update()

# ---- added for rendering (the .blend has no usable light): sun
light_auto_sun = bpy.data.lights.new('AutoSun', 'SUN')
light_auto_sun.energy = 3.0
light_auto_sun.angle = 0.0523599
ob_auto_sun = bpy.data.objects.new('AutoSun', light_auto_sun)
scene.collection.objects.link(ob_auto_sun)
ob_auto_sun.rotation_euler = (0.872665, 0.174533, 0.523599)
bpy.context.view_layer.update()
